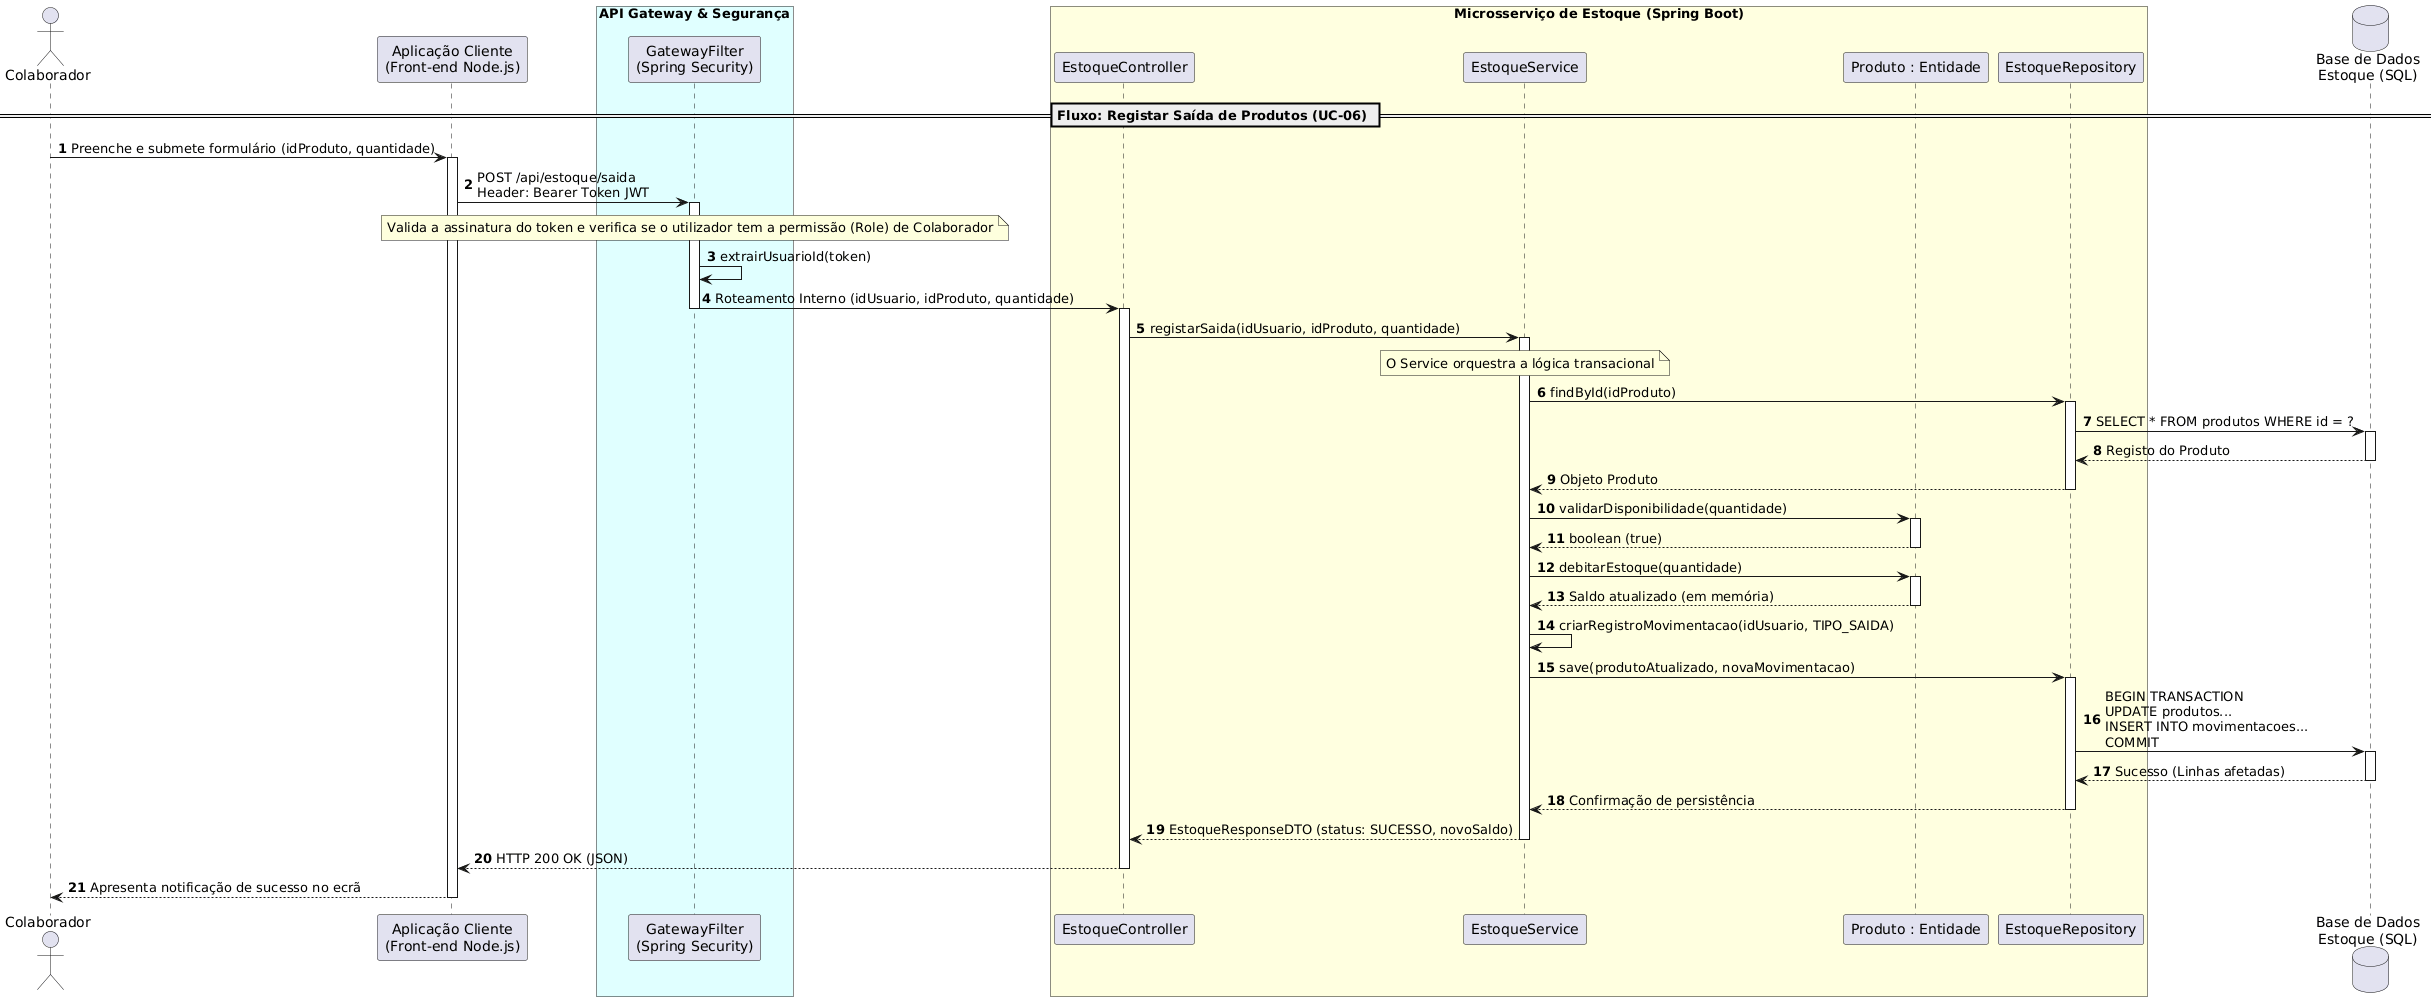

The diagram above was rendered by PlantUML. Its source (embedded in the PNG):
@startuml
autonumber

actor "Colaborador" as Colab
participant "Aplicação Cliente\n(Front-end Node.js)" as Front

box "API Gateway & Segurança" #LightCyan
    participant "GatewayFilter\n(Spring Security)" as GatewayAuth
end box

box "Microsserviço de Estoque (Spring Boot)" #LightYellow
    participant "EstoqueController" as Controller
    participant "EstoqueService" as Service
    participant "Produto : Entidade" as Entidade
    participant "EstoqueRepository" as Repository
end box

database "Base de Dados\nEstoque (SQL)" as DB

== Fluxo: Registar Saída de Produtos (UC-06) ==

Colab -> Front: Preenche e submete formulário (idProduto, quantidade)
activate Front

Front -> GatewayAuth: POST /api/estoque/saida\nHeader: Bearer Token JWT
activate GatewayAuth

note over GatewayAuth: Valida a assinatura do token e verifica se o utilizador tem a permissão (Role) de Colaborador
GatewayAuth -> GatewayAuth: extrairUsuarioId(token)

GatewayAuth -> Controller: Roteamento Interno (idUsuario, idProduto, quantidade)
deactivate GatewayAuth
activate Controller

Controller -> Service: registarSaida(idUsuario, idProduto, quantidade)
activate Service

note over Service: O Service orquestra a lógica transacional
Service -> Repository: findById(idProduto)
activate Repository
Repository -> DB: SELECT * FROM produtos WHERE id = ?
activate DB
DB --> Repository: Registo do Produto
deactivate DB
Repository --> Service: Objeto Produto
deactivate Repository

Service -> Entidade: validarDisponibilidade(quantidade)
activate Entidade
Entidade --> Service: boolean (true)
deactivate Entidade

Service -> Entidade: debitarEstoque(quantidade)
activate Entidade
Entidade --> Service: Saldo atualizado (em memória)
deactivate Entidade

Service -> Service: criarRegistroMovimentacao(idUsuario, TIPO_SAIDA)

Service -> Repository: save(produtoAtualizado, novaMovimentacao)
activate Repository
Repository -> DB: BEGIN TRANSACTION\nUPDATE produtos...\nINSERT INTO movimentacoes...\nCOMMIT
activate DB
DB --> Repository: Sucesso (Linhas afetadas)
deactivate DB
Repository --> Service: Confirmação de persistência
deactivate Repository

Service --> Controller: EstoqueResponseDTO (status: SUCESSO, novoSaldo)
deactivate Service

Controller --> Front: HTTP 200 OK (JSON)
deactivate Controller

Front --> Colab: Apresenta notificação de sucesso no ecrã
deactivate Front
@enduml